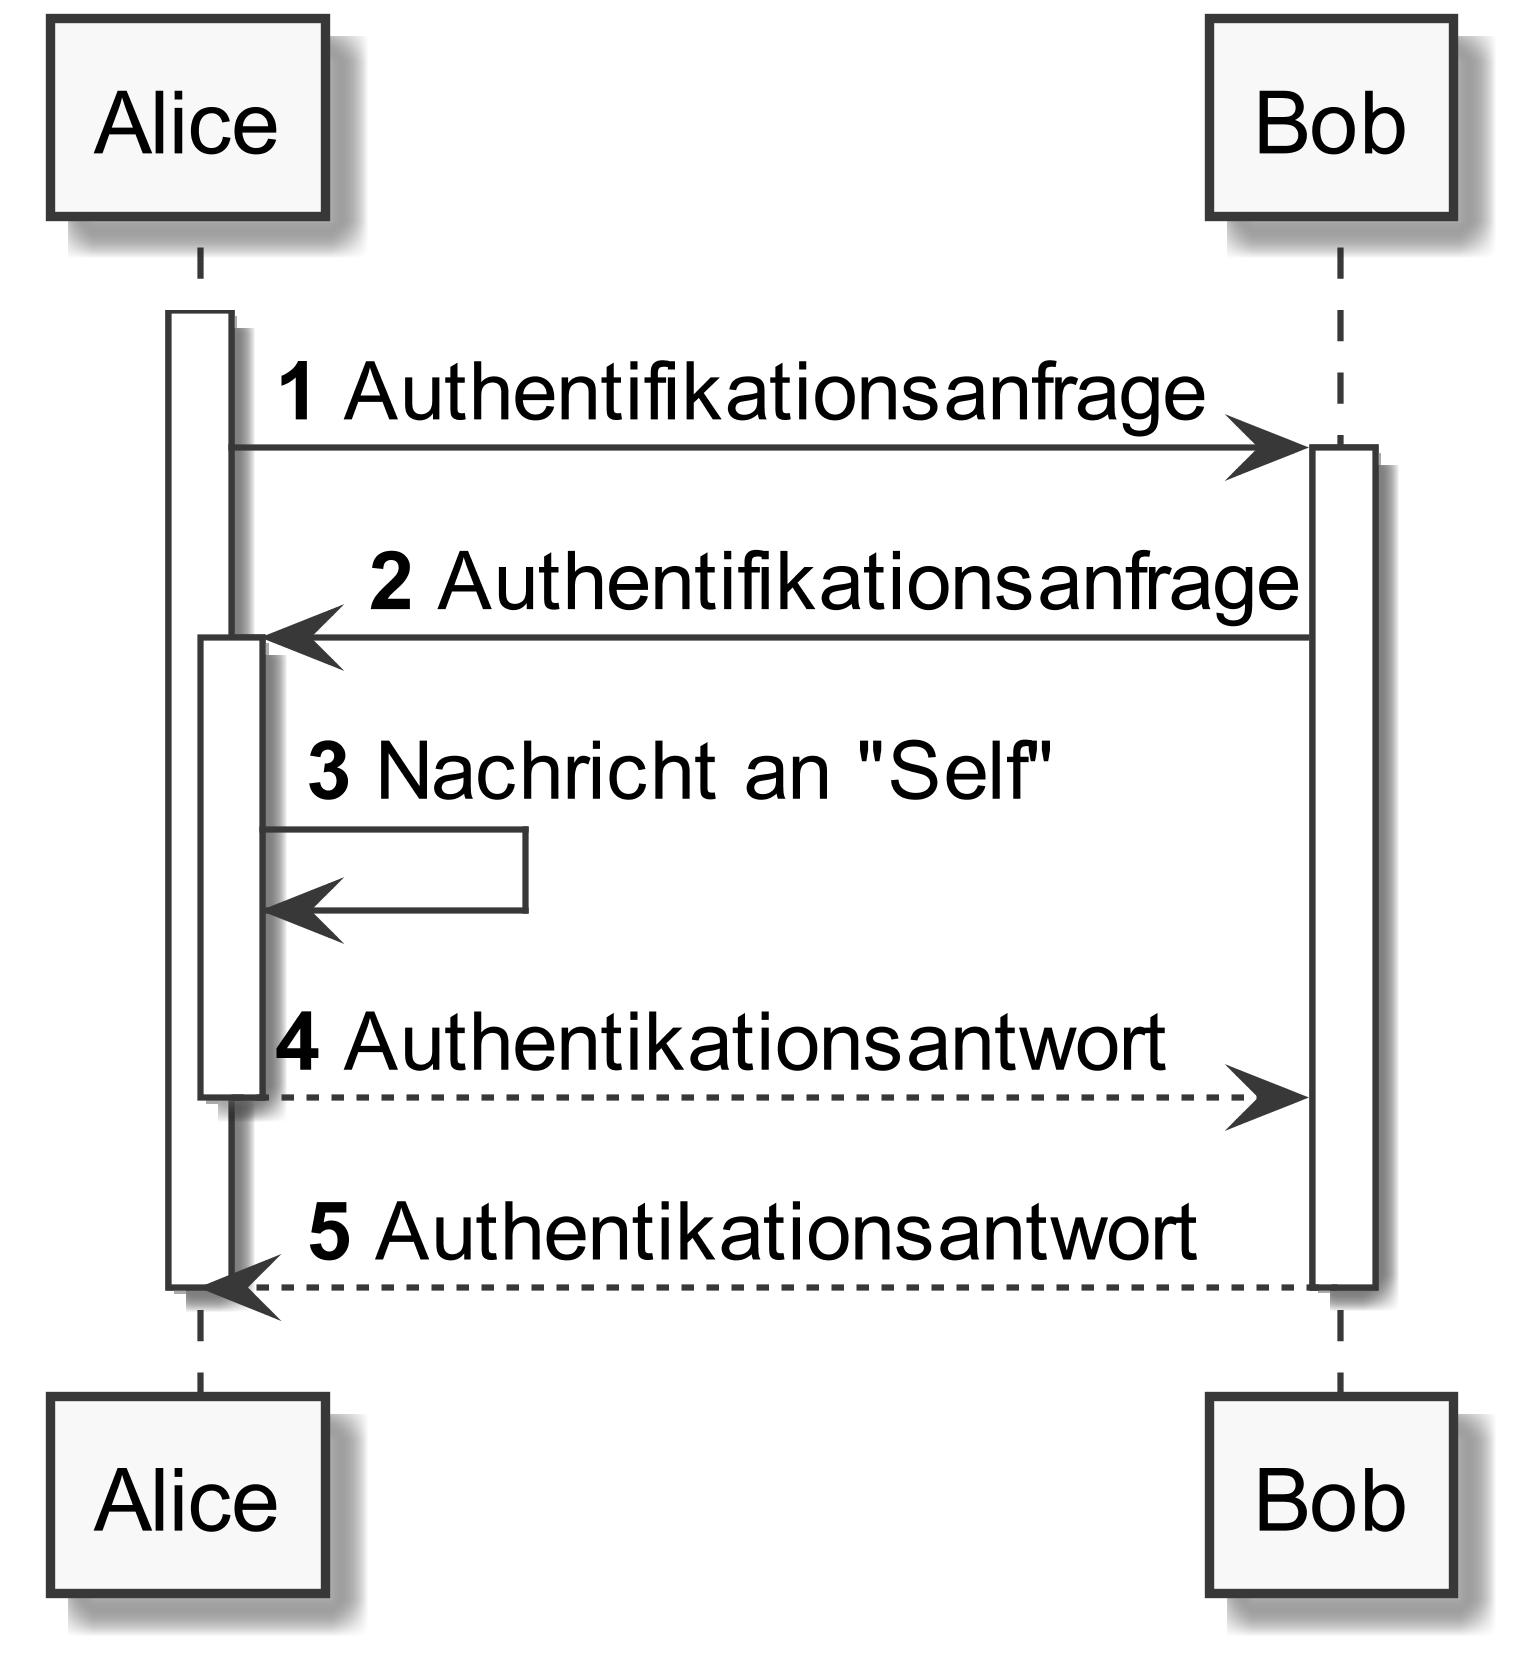

The diagram above was rendered by PlantUML. Its source (embedded in the PNG):
@startuml
skinparamlocked dpi 600
skinparamlocked monochrome true
skinparamlocked classFontName DejaVu Sans
skinparamlocked classAttributeFontName DejaVu Sans
autonumber
activate Alice
Alice -> Bob: Authentifikationsanfrage
activate Bob
Bob -> Alice: Authentifikationsanfrage
activate Alice
Alice -> Alice: Nachricht an "Self"
Alice --> Bob: Authentikationsantwort
deactivate Alice
Bob --> Alice: Authentikationsantwort
deactivate Bob
deactivate Alice
@enduml